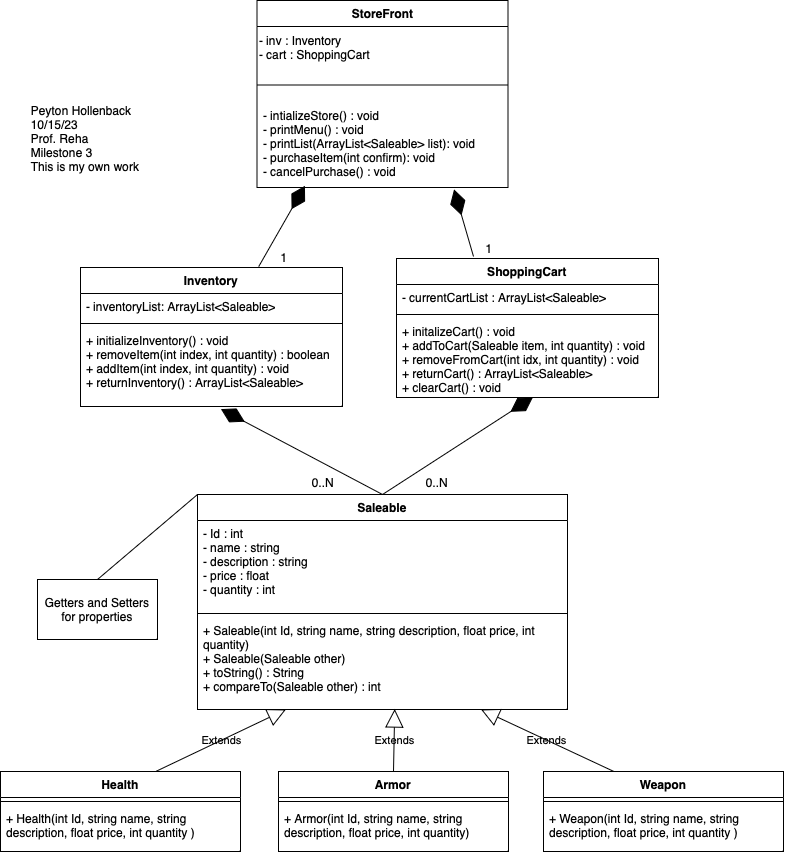

The diagram above was exported from draw.io. Its source (the exported page's mxGraphModel, read from the mxfile embedded in the PNG):
<mxGraphModel dx="1025" dy="743" grid="0" gridSize="10" guides="1" tooltips="1" connect="1" arrows="1" fold="1" page="1" pageScale="1" pageWidth="850" pageHeight="1100" background="#FFFFFF" math="0" shadow="0">
  <root>
    <mxCell id="0" />
    <mxCell id="1" parent="0" />
    <mxCell id="tY95LaQ1w0EPnYQLGpRZ-1" value="&lt;div style=&quot;text-align: left;&quot;&gt;Peyton Hollenback&lt;/div&gt;&lt;div style=&quot;text-align: left;&quot;&gt;10/15/23&lt;/div&gt;&lt;div style=&quot;text-align: left;&quot;&gt;Prof. Reha&lt;/div&gt;&lt;div style=&quot;text-align: left;&quot;&gt;Milestone 3&lt;/div&gt;&lt;div style=&quot;text-align: left;&quot;&gt;This is my own work&lt;/div&gt;&lt;div style=&quot;text-align: left;&quot;&gt;&lt;br&gt;&lt;/div&gt;" style="text;html=1;strokeColor=none;fillColor=none;align=center;verticalAlign=middle;whiteSpace=wrap;rounded=0;" parent="1" vertex="1">
      <mxGeometry x="40" y="150" width="130" height="30" as="geometry" />
    </mxCell>
    <mxCell id="tY95LaQ1w0EPnYQLGpRZ-6" value="Health" style="swimlane;fontStyle=1;align=center;verticalAlign=top;childLayout=stackLayout;horizontal=1;startSize=26;horizontalStack=0;resizeParent=1;resizeParentMax=0;resizeLast=0;collapsible=1;marginBottom=0;whiteSpace=wrap;html=1;labelBackgroundColor=none;rounded=0;" parent="1" vertex="1">
      <mxGeometry x="20" y="791" width="240" height="80" as="geometry" />
    </mxCell>
    <mxCell id="tY95LaQ1w0EPnYQLGpRZ-7" value="" style="line;strokeWidth=1;fillColor=none;align=left;verticalAlign=middle;spacingTop=-1;spacingLeft=3;spacingRight=3;rotatable=0;labelPosition=right;points=[];portConstraint=eastwest;labelBackgroundColor=none;rounded=0;" parent="tY95LaQ1w0EPnYQLGpRZ-6" vertex="1">
      <mxGeometry y="26" width="240" height="8" as="geometry" />
    </mxCell>
    <mxCell id="tY95LaQ1w0EPnYQLGpRZ-8" value="+ Health(int Id, string name, string description, float price, int quantity )" style="text;strokeColor=none;fillColor=none;align=left;verticalAlign=top;spacingLeft=4;spacingRight=4;overflow=hidden;rotatable=0;points=[[0,0.5],[1,0.5]];portConstraint=eastwest;whiteSpace=wrap;html=1;labelBackgroundColor=none;rounded=0;" parent="tY95LaQ1w0EPnYQLGpRZ-6" vertex="1">
      <mxGeometry y="34" width="240" height="46" as="geometry" />
    </mxCell>
    <mxCell id="tY95LaQ1w0EPnYQLGpRZ-9" value="Armor" style="swimlane;fontStyle=1;align=center;verticalAlign=top;childLayout=stackLayout;horizontal=1;startSize=26;horizontalStack=0;resizeParent=1;resizeParentMax=0;resizeLast=0;collapsible=1;marginBottom=0;whiteSpace=wrap;html=1;labelBackgroundColor=none;rounded=0;" parent="1" vertex="1">
      <mxGeometry x="298" y="791" width="230" height="80" as="geometry" />
    </mxCell>
    <mxCell id="tY95LaQ1w0EPnYQLGpRZ-10" value="" style="line;strokeWidth=1;fillColor=none;align=left;verticalAlign=middle;spacingTop=-1;spacingLeft=3;spacingRight=3;rotatable=0;labelPosition=right;points=[];portConstraint=eastwest;labelBackgroundColor=none;rounded=0;" parent="tY95LaQ1w0EPnYQLGpRZ-9" vertex="1">
      <mxGeometry y="26" width="230" height="8" as="geometry" />
    </mxCell>
    <mxCell id="tY95LaQ1w0EPnYQLGpRZ-11" value="+ Armor(int Id, string name, string description, float price, int quantity)" style="text;strokeColor=none;fillColor=none;align=left;verticalAlign=top;spacingLeft=4;spacingRight=4;overflow=hidden;rotatable=0;points=[[0,0.5],[1,0.5]];portConstraint=eastwest;whiteSpace=wrap;html=1;labelBackgroundColor=none;rounded=0;" parent="tY95LaQ1w0EPnYQLGpRZ-9" vertex="1">
      <mxGeometry y="34" width="230" height="46" as="geometry" />
    </mxCell>
    <mxCell id="tY95LaQ1w0EPnYQLGpRZ-12" value="Weapon" style="swimlane;fontStyle=1;align=center;verticalAlign=top;childLayout=stackLayout;horizontal=1;startSize=26;horizontalStack=0;resizeParent=1;resizeParentMax=0;resizeLast=0;collapsible=1;marginBottom=0;whiteSpace=wrap;html=1;labelBackgroundColor=none;rounded=0;" parent="1" vertex="1">
      <mxGeometry x="563" y="791" width="240" height="80" as="geometry" />
    </mxCell>
    <mxCell id="tY95LaQ1w0EPnYQLGpRZ-13" value="" style="line;strokeWidth=1;fillColor=none;align=left;verticalAlign=middle;spacingTop=-1;spacingLeft=3;spacingRight=3;rotatable=0;labelPosition=right;points=[];portConstraint=eastwest;labelBackgroundColor=none;rounded=0;" parent="tY95LaQ1w0EPnYQLGpRZ-12" vertex="1">
      <mxGeometry y="26" width="240" height="8" as="geometry" />
    </mxCell>
    <mxCell id="tY95LaQ1w0EPnYQLGpRZ-14" value="+ Weapon(int Id, string name, string description, float price, int quantity )" style="text;strokeColor=none;fillColor=none;align=left;verticalAlign=top;spacingLeft=4;spacingRight=4;overflow=hidden;rotatable=0;points=[[0,0.5],[1,0.5]];portConstraint=eastwest;whiteSpace=wrap;html=1;labelBackgroundColor=none;rounded=0;" parent="tY95LaQ1w0EPnYQLGpRZ-12" vertex="1">
      <mxGeometry y="34" width="240" height="46" as="geometry" />
    </mxCell>
    <mxCell id="tY95LaQ1w0EPnYQLGpRZ-15" value="Saleable" style="swimlane;fontStyle=1;align=center;verticalAlign=top;childLayout=stackLayout;horizontal=1;startSize=26;horizontalStack=0;resizeParent=1;resizeParentMax=0;resizeLast=0;collapsible=1;marginBottom=0;whiteSpace=wrap;html=1;labelBackgroundColor=none;rounded=0;" parent="1" vertex="1">
      <mxGeometry x="217" y="514" width="370" height="215" as="geometry" />
    </mxCell>
    <mxCell id="tY95LaQ1w0EPnYQLGpRZ-16" value="- Id : int&lt;br&gt;- name : string&lt;br&gt;- description : string&lt;br&gt;- price : float&lt;br&gt;- quantity : int&lt;br&gt;&lt;br&gt;" style="text;strokeColor=none;fillColor=none;align=left;verticalAlign=top;spacingLeft=4;spacingRight=4;overflow=hidden;rotatable=0;points=[[0,0.5],[1,0.5]];portConstraint=eastwest;whiteSpace=wrap;html=1;labelBackgroundColor=none;rounded=0;" parent="tY95LaQ1w0EPnYQLGpRZ-15" vertex="1">
      <mxGeometry y="26" width="370" height="89" as="geometry" />
    </mxCell>
    <mxCell id="tY95LaQ1w0EPnYQLGpRZ-17" value="" style="line;strokeWidth=1;fillColor=none;align=left;verticalAlign=middle;spacingTop=-1;spacingLeft=3;spacingRight=3;rotatable=0;labelPosition=right;points=[];portConstraint=eastwest;labelBackgroundColor=none;rounded=0;" parent="tY95LaQ1w0EPnYQLGpRZ-15" vertex="1">
      <mxGeometry y="115" width="370" height="8" as="geometry" />
    </mxCell>
    <mxCell id="tY95LaQ1w0EPnYQLGpRZ-18" value="+ Saleable(int Id, string name, string description, float price, int quantity)&lt;br&gt;+ Saleable(Saleable other)&lt;br&gt;+ toString() : String&lt;br&gt;+ compareTo(Saleable other) : int" style="text;strokeColor=none;fillColor=none;align=left;verticalAlign=top;spacingLeft=4;spacingRight=4;overflow=hidden;rotatable=0;points=[[0,0.5],[1,0.5]];portConstraint=eastwest;whiteSpace=wrap;html=1;labelBackgroundColor=none;rounded=0;" parent="tY95LaQ1w0EPnYQLGpRZ-15" vertex="1">
      <mxGeometry y="123" width="370" height="92" as="geometry" />
    </mxCell>
    <mxCell id="tY95LaQ1w0EPnYQLGpRZ-19" value="Extends" style="endArrow=block;endSize=16;endFill=0;html=1;rounded=0;exitX=0.648;exitY=-0.002;exitDx=0;exitDy=0;exitPerimeter=0;labelBackgroundColor=none;fontColor=default;" parent="1" source="tY95LaQ1w0EPnYQLGpRZ-6" target="tY95LaQ1w0EPnYQLGpRZ-18" edge="1">
      <mxGeometry width="160" relative="1" as="geometry">
        <mxPoint x="340" y="1011" as="sourcePoint" />
        <mxPoint x="500" y="1011" as="targetPoint" />
      </mxGeometry>
    </mxCell>
    <mxCell id="tY95LaQ1w0EPnYQLGpRZ-20" value="Extends" style="endArrow=block;endSize=16;endFill=0;html=1;rounded=0;labelBackgroundColor=none;fontColor=default;entryX=0.533;entryY=0.995;entryDx=0;entryDy=0;entryPerimeter=0;exitX=0.5;exitY=0;exitDx=0;exitDy=0;" parent="1" source="tY95LaQ1w0EPnYQLGpRZ-9" target="tY95LaQ1w0EPnYQLGpRZ-18" edge="1">
      <mxGeometry width="160" relative="1" as="geometry">
        <mxPoint x="423" y="788" as="sourcePoint" />
        <mxPoint x="423" y="658" as="targetPoint" />
      </mxGeometry>
    </mxCell>
    <mxCell id="tY95LaQ1w0EPnYQLGpRZ-21" value="Extends" style="endArrow=block;endSize=16;endFill=0;html=1;rounded=0;exitX=0.292;exitY=-0.002;exitDx=0;exitDy=0;exitPerimeter=0;labelBackgroundColor=none;fontColor=default;" parent="1" source="tY95LaQ1w0EPnYQLGpRZ-12" target="tY95LaQ1w0EPnYQLGpRZ-18" edge="1">
      <mxGeometry width="160" relative="1" as="geometry">
        <mxPoint x="265" y="920" as="sourcePoint" />
        <mxPoint x="460" y="981" as="targetPoint" />
      </mxGeometry>
    </mxCell>
    <mxCell id="tY95LaQ1w0EPnYQLGpRZ-22" value="StoreFront" style="swimlane;fontStyle=1;align=center;verticalAlign=top;childLayout=stackLayout;horizontal=1;startSize=26;horizontalStack=0;resizeParent=1;resizeParentMax=0;resizeLast=0;collapsible=1;marginBottom=0;whiteSpace=wrap;html=1;labelBackgroundColor=none;rounded=0;" parent="1" vertex="1">
      <mxGeometry x="276.5" y="20" width="251" height="187" as="geometry" />
    </mxCell>
    <mxCell id="FWhJYIbmMcGeueKci3eA-2" value="- inv : Inventory&lt;br&gt;- cart : ShoppingCart" style="text;html=1;align=left;verticalAlign=middle;resizable=0;points=[];autosize=1;strokeColor=none;fillColor=none;" vertex="1" parent="tY95LaQ1w0EPnYQLGpRZ-22">
      <mxGeometry y="26" width="251" height="41" as="geometry" />
    </mxCell>
    <mxCell id="tY95LaQ1w0EPnYQLGpRZ-23" value="" style="line;strokeWidth=1;fillColor=none;align=left;verticalAlign=middle;spacingTop=-1;spacingLeft=3;spacingRight=3;rotatable=0;labelPosition=right;points=[];portConstraint=eastwest;labelBackgroundColor=none;rounded=0;" parent="tY95LaQ1w0EPnYQLGpRZ-22" vertex="1">
      <mxGeometry y="67" width="251" height="35" as="geometry" />
    </mxCell>
    <mxCell id="tY95LaQ1w0EPnYQLGpRZ-24" value="- intializeStore() : void&lt;br&gt;- printMenu() : void&lt;br&gt;- printList(ArrayList&amp;lt;Saleable&amp;gt; list): void&lt;br&gt;- purchaseItem(int confirm): void&lt;br&gt;- cancelPurchase() : void" style="text;strokeColor=none;fillColor=none;align=left;verticalAlign=top;spacingLeft=4;spacingRight=4;overflow=hidden;rotatable=0;points=[[0,0.5],[1,0.5]];portConstraint=eastwest;whiteSpace=wrap;html=1;labelBackgroundColor=none;rounded=0;" parent="tY95LaQ1w0EPnYQLGpRZ-22" vertex="1">
      <mxGeometry y="102" width="251" height="85" as="geometry" />
    </mxCell>
    <mxCell id="tY95LaQ1w0EPnYQLGpRZ-28" value="Inventory" style="swimlane;fontStyle=1;align=center;verticalAlign=top;childLayout=stackLayout;horizontal=1;startSize=26;horizontalStack=0;resizeParent=1;resizeParentMax=0;resizeLast=0;collapsible=1;marginBottom=0;whiteSpace=wrap;html=1;" parent="1" vertex="1">
      <mxGeometry x="100" y="287" width="262" height="139" as="geometry" />
    </mxCell>
    <mxCell id="tY95LaQ1w0EPnYQLGpRZ-29" value="- inventoryList: ArrayList&amp;lt;Saleable&amp;gt;" style="text;strokeColor=none;fillColor=none;align=left;verticalAlign=top;spacingLeft=4;spacingRight=4;overflow=hidden;rotatable=0;points=[[0,0.5],[1,0.5]];portConstraint=eastwest;whiteSpace=wrap;html=1;" parent="tY95LaQ1w0EPnYQLGpRZ-28" vertex="1">
      <mxGeometry y="26" width="262" height="26" as="geometry" />
    </mxCell>
    <mxCell id="tY95LaQ1w0EPnYQLGpRZ-30" value="" style="line;strokeWidth=1;fillColor=none;align=left;verticalAlign=middle;spacingTop=-1;spacingLeft=3;spacingRight=3;rotatable=0;labelPosition=right;points=[];portConstraint=eastwest;strokeColor=inherit;" parent="tY95LaQ1w0EPnYQLGpRZ-28" vertex="1">
      <mxGeometry y="52" width="262" height="8" as="geometry" />
    </mxCell>
    <mxCell id="tY95LaQ1w0EPnYQLGpRZ-31" value="+ initializeInventory() : void&lt;br&gt;+ removeItem(int index, int quantity) : boolean&lt;br&gt;+ addItem(int index, int quantity) : void&lt;br&gt;+ returnInventory() : ArrayList&amp;lt;Saleable&amp;gt;" style="text;strokeColor=none;fillColor=none;align=left;verticalAlign=top;spacingLeft=4;spacingRight=4;overflow=hidden;rotatable=0;points=[[0,0.5],[1,0.5]];portConstraint=eastwest;whiteSpace=wrap;html=1;" parent="tY95LaQ1w0EPnYQLGpRZ-28" vertex="1">
      <mxGeometry y="60" width="262" height="79" as="geometry" />
    </mxCell>
    <mxCell id="tY95LaQ1w0EPnYQLGpRZ-32" value="ShoppingCart" style="swimlane;fontStyle=1;align=center;verticalAlign=top;childLayout=stackLayout;horizontal=1;startSize=26;horizontalStack=0;resizeParent=1;resizeParentMax=0;resizeLast=0;collapsible=1;marginBottom=0;whiteSpace=wrap;html=1;" parent="1" vertex="1">
      <mxGeometry x="416" y="278" width="262" height="139" as="geometry" />
    </mxCell>
    <mxCell id="tY95LaQ1w0EPnYQLGpRZ-33" value="- currentCartList : ArrayList&amp;lt;Saleable&amp;gt;" style="text;strokeColor=none;fillColor=none;align=left;verticalAlign=top;spacingLeft=4;spacingRight=4;overflow=hidden;rotatable=0;points=[[0,0.5],[1,0.5]];portConstraint=eastwest;whiteSpace=wrap;html=1;" parent="tY95LaQ1w0EPnYQLGpRZ-32" vertex="1">
      <mxGeometry y="26" width="262" height="26" as="geometry" />
    </mxCell>
    <mxCell id="tY95LaQ1w0EPnYQLGpRZ-34" value="" style="line;strokeWidth=1;fillColor=none;align=left;verticalAlign=middle;spacingTop=-1;spacingLeft=3;spacingRight=3;rotatable=0;labelPosition=right;points=[];portConstraint=eastwest;strokeColor=inherit;" parent="tY95LaQ1w0EPnYQLGpRZ-32" vertex="1">
      <mxGeometry y="52" width="262" height="8" as="geometry" />
    </mxCell>
    <mxCell id="tY95LaQ1w0EPnYQLGpRZ-35" value="+ initalizeCart() : void&lt;br&gt;+ addToCart(Saleable item, int quantity) : void&lt;br&gt;+ removeFromCart(int idx, int quantity) : void&lt;br&gt;+ returnCart() : ArrayList&amp;lt;Saleable&amp;gt;&lt;br&gt;+ clearCart() : void" style="text;strokeColor=none;fillColor=none;align=left;verticalAlign=top;spacingLeft=4;spacingRight=4;overflow=hidden;rotatable=0;points=[[0,0.5],[1,0.5]];portConstraint=eastwest;whiteSpace=wrap;html=1;" parent="tY95LaQ1w0EPnYQLGpRZ-32" vertex="1">
      <mxGeometry y="60" width="262" height="79" as="geometry" />
    </mxCell>
    <mxCell id="tY95LaQ1w0EPnYQLGpRZ-37" value="" style="endArrow=diamondThin;endFill=1;endSize=24;html=1;rounded=0;exitX=0.68;exitY=-0.006;exitDx=0;exitDy=0;exitPerimeter=0;entryX=0.191;entryY=0.98;entryDx=0;entryDy=0;entryPerimeter=0;" parent="1" source="tY95LaQ1w0EPnYQLGpRZ-28" target="tY95LaQ1w0EPnYQLGpRZ-24" edge="1">
      <mxGeometry width="160" relative="1" as="geometry">
        <mxPoint x="312" y="369" as="sourcePoint" />
        <mxPoint x="472" y="369" as="targetPoint" />
      </mxGeometry>
    </mxCell>
    <mxCell id="tY95LaQ1w0EPnYQLGpRZ-38" value="" style="endArrow=diamondThin;endFill=1;endSize=24;html=1;rounded=0;entryX=0.785;entryY=1.023;entryDx=0;entryDy=0;entryPerimeter=0;" parent="1" target="tY95LaQ1w0EPnYQLGpRZ-24" edge="1">
      <mxGeometry width="160" relative="1" as="geometry">
        <mxPoint x="493" y="276" as="sourcePoint" />
        <mxPoint x="374" y="226" as="targetPoint" />
      </mxGeometry>
    </mxCell>
    <mxCell id="tY95LaQ1w0EPnYQLGpRZ-39" value="" style="endArrow=diamondThin;endFill=1;endSize=24;html=1;rounded=0;entryX=0.521;entryY=0.996;entryDx=0;entryDy=0;entryPerimeter=0;exitX=0.5;exitY=0;exitDx=0;exitDy=0;" parent="1" source="tY95LaQ1w0EPnYQLGpRZ-15" target="tY95LaQ1w0EPnYQLGpRZ-35" edge="1">
      <mxGeometry width="160" relative="1" as="geometry">
        <mxPoint x="503" y="286" as="sourcePoint" />
        <mxPoint x="469" y="228" as="targetPoint" />
      </mxGeometry>
    </mxCell>
    <mxCell id="tY95LaQ1w0EPnYQLGpRZ-40" value="" style="endArrow=diamondThin;endFill=1;endSize=24;html=1;rounded=0;entryX=0.536;entryY=1.033;entryDx=0;entryDy=0;entryPerimeter=0;exitX=0.5;exitY=0;exitDx=0;exitDy=0;" parent="1" source="tY95LaQ1w0EPnYQLGpRZ-15" target="tY95LaQ1w0EPnYQLGpRZ-31" edge="1">
      <mxGeometry width="160" relative="1" as="geometry">
        <mxPoint x="424" y="521" as="sourcePoint" />
        <mxPoint x="552" y="433" as="targetPoint" />
      </mxGeometry>
    </mxCell>
    <mxCell id="tY95LaQ1w0EPnYQLGpRZ-41" value="0..N" style="text;html=1;strokeColor=none;fillColor=none;align=center;verticalAlign=middle;whiteSpace=wrap;rounded=0;" parent="1" vertex="1">
      <mxGeometry x="427" y="487" width="60" height="30" as="geometry" />
    </mxCell>
    <mxCell id="tY95LaQ1w0EPnYQLGpRZ-42" value="0..N" style="text;html=1;strokeColor=none;fillColor=none;align=center;verticalAlign=middle;whiteSpace=wrap;rounded=0;" parent="1" vertex="1">
      <mxGeometry x="313" y="487" width="60" height="30" as="geometry" />
    </mxCell>
    <mxCell id="tY95LaQ1w0EPnYQLGpRZ-43" value="1" style="text;html=1;strokeColor=none;fillColor=none;align=center;verticalAlign=middle;whiteSpace=wrap;rounded=0;" parent="1" vertex="1">
      <mxGeometry x="479" y="253" width="60" height="30" as="geometry" />
    </mxCell>
    <mxCell id="tY95LaQ1w0EPnYQLGpRZ-44" value="1" style="text;html=1;strokeColor=none;fillColor=none;align=center;verticalAlign=middle;whiteSpace=wrap;rounded=0;" parent="1" vertex="1">
      <mxGeometry x="274" y="262" width="60" height="30" as="geometry" />
    </mxCell>
    <mxCell id="FWhJYIbmMcGeueKci3eA-3" value="" style="endArrow=none;html=1;rounded=0;entryX=0;entryY=0;entryDx=0;entryDy=0;exitX=0.5;exitY=0;exitDx=0;exitDy=0;" edge="1" parent="1" source="FWhJYIbmMcGeueKci3eA-4" target="tY95LaQ1w0EPnYQLGpRZ-15">
      <mxGeometry width="50" height="50" relative="1" as="geometry">
        <mxPoint x="144" y="594" as="sourcePoint" />
        <mxPoint x="249" y="557" as="targetPoint" />
      </mxGeometry>
    </mxCell>
    <mxCell id="FWhJYIbmMcGeueKci3eA-4" value="Getters and Setters for properties" style="rounded=0;whiteSpace=wrap;html=1;" vertex="1" parent="1">
      <mxGeometry x="57" y="599" width="120" height="60" as="geometry" />
    </mxCell>
  </root>
</mxGraphModel>